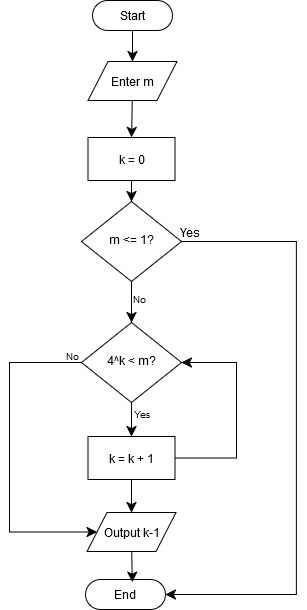

The diagram above was exported from draw.io. Its source (the exported page's mxGraphModel, read from the mxfile embedded in the PNG):
<mxGraphModel dx="1050" dy="616" grid="0" gridSize="10" guides="1" tooltips="1" connect="1" arrows="1" fold="1" page="1" pageScale="1" pageWidth="827" pageHeight="1169" math="0" shadow="0">
  <root>
    <mxCell id="WIyWlLk6GJQsqaUBKTNV-0" />
    <mxCell id="WIyWlLk6GJQsqaUBKTNV-1" parent="WIyWlLk6GJQsqaUBKTNV-0" />
    <mxCell id="o3i2TgNVp2Wdugoak5I9-10" style="edgeStyle=none;curved=1;rounded=0;orthogonalLoop=1;jettySize=auto;html=1;entryX=0.5;entryY=0;entryDx=0;entryDy=0;fontSize=12;startSize=8;endSize=8;" edge="1" parent="WIyWlLk6GJQsqaUBKTNV-1" source="WIyWlLk6GJQsqaUBKTNV-6" target="WIyWlLk6GJQsqaUBKTNV-10">
      <mxGeometry relative="1" as="geometry" />
    </mxCell>
    <mxCell id="WIyWlLk6GJQsqaUBKTNV-6" value="m &amp;lt;= 1?" style="rhombus;whiteSpace=wrap;html=1;shadow=0;fontFamily=Helvetica;fontSize=12;align=center;strokeWidth=1;spacing=6;spacingTop=-4;" parent="WIyWlLk6GJQsqaUBKTNV-1" vertex="1">
      <mxGeometry x="178" y="232" width="100" height="80" as="geometry" />
    </mxCell>
    <mxCell id="o3i2TgNVp2Wdugoak5I9-16" style="edgeStyle=none;curved=1;rounded=0;orthogonalLoop=1;jettySize=auto;html=1;fontSize=12;startSize=8;endSize=8;" edge="1" parent="WIyWlLk6GJQsqaUBKTNV-1" source="WIyWlLk6GJQsqaUBKTNV-10" target="o3i2TgNVp2Wdugoak5I9-15">
      <mxGeometry relative="1" as="geometry" />
    </mxCell>
    <mxCell id="o3i2TgNVp2Wdugoak5I9-24" style="edgeStyle=orthogonalEdgeStyle;rounded=0;orthogonalLoop=1;jettySize=auto;html=1;entryX=0;entryY=0.5;entryDx=0;entryDy=0;fontSize=12;startSize=8;endSize=8;exitX=0;exitY=0.5;exitDx=0;exitDy=0;" edge="1" parent="WIyWlLk6GJQsqaUBKTNV-1" source="WIyWlLk6GJQsqaUBKTNV-10" target="o3i2TgNVp2Wdugoak5I9-21">
      <mxGeometry relative="1" as="geometry">
        <Array as="points">
          <mxPoint x="106" y="393" />
          <mxPoint x="106" y="563" />
          <mxPoint x="194" y="563" />
        </Array>
      </mxGeometry>
    </mxCell>
    <mxCell id="WIyWlLk6GJQsqaUBKTNV-10" value="4^k &amp;lt; m?" style="rhombus;whiteSpace=wrap;html=1;shadow=0;fontFamily=Helvetica;fontSize=12;align=center;strokeWidth=1;spacing=6;spacingTop=-4;" parent="WIyWlLk6GJQsqaUBKTNV-1" vertex="1">
      <mxGeometry x="178" y="353" width="100" height="80" as="geometry" />
    </mxCell>
    <mxCell id="o3i2TgNVp2Wdugoak5I9-4" style="edgeStyle=none;curved=1;rounded=0;orthogonalLoop=1;jettySize=auto;html=1;entryX=0.5;entryY=0;entryDx=0;entryDy=0;fontSize=12;startSize=8;endSize=8;" edge="1" parent="WIyWlLk6GJQsqaUBKTNV-1" source="o3i2TgNVp2Wdugoak5I9-0" target="o3i2TgNVp2Wdugoak5I9-2">
      <mxGeometry relative="1" as="geometry" />
    </mxCell>
    <mxCell id="o3i2TgNVp2Wdugoak5I9-0" value="Start" style="html=1;dashed=0;whiteSpace=wrap;shape=mxgraph.dfd.start" vertex="1" parent="WIyWlLk6GJQsqaUBKTNV-1">
      <mxGeometry x="189" y="31" width="80" height="30" as="geometry" />
    </mxCell>
    <mxCell id="o3i2TgNVp2Wdugoak5I9-1" value="End" style="html=1;dashed=0;whiteSpace=wrap;shape=mxgraph.dfd.start" vertex="1" parent="WIyWlLk6GJQsqaUBKTNV-1">
      <mxGeometry x="182" y="610" width="80" height="30" as="geometry" />
    </mxCell>
    <mxCell id="o3i2TgNVp2Wdugoak5I9-12" style="edgeStyle=none;curved=1;rounded=0;orthogonalLoop=1;jettySize=auto;html=1;entryX=0.5;entryY=0;entryDx=0;entryDy=0;fontSize=12;startSize=8;endSize=8;" edge="1" parent="WIyWlLk6GJQsqaUBKTNV-1" source="o3i2TgNVp2Wdugoak5I9-2" target="o3i2TgNVp2Wdugoak5I9-3">
      <mxGeometry relative="1" as="geometry" />
    </mxCell>
    <mxCell id="o3i2TgNVp2Wdugoak5I9-2" value="Enter m" style="shape=parallelogram;perimeter=parallelogramPerimeter;whiteSpace=wrap;html=1;fixedSize=1;" vertex="1" parent="WIyWlLk6GJQsqaUBKTNV-1">
      <mxGeometry x="184.5" y="92" width="89" height="39" as="geometry" />
    </mxCell>
    <mxCell id="o3i2TgNVp2Wdugoak5I9-13" style="edgeStyle=none;curved=1;rounded=0;orthogonalLoop=1;jettySize=auto;html=1;fontSize=12;startSize=8;endSize=8;" edge="1" parent="WIyWlLk6GJQsqaUBKTNV-1" source="o3i2TgNVp2Wdugoak5I9-3" target="WIyWlLk6GJQsqaUBKTNV-6">
      <mxGeometry relative="1" as="geometry" />
    </mxCell>
    <mxCell id="o3i2TgNVp2Wdugoak5I9-3" value="k = 0" style="rounded=0;whiteSpace=wrap;html=1;" vertex="1" parent="WIyWlLk6GJQsqaUBKTNV-1">
      <mxGeometry x="184.5" y="168" width="87" height="43" as="geometry" />
    </mxCell>
    <mxCell id="o3i2TgNVp2Wdugoak5I9-7" value="&lt;font style=&quot;font-size: 12px;&quot;&gt;Yes&lt;/font&gt;" style="text;html=1;align=center;verticalAlign=middle;resizable=0;points=[];autosize=1;strokeColor=none;fillColor=none;fontSize=16;" vertex="1" parent="WIyWlLk6GJQsqaUBKTNV-1">
      <mxGeometry x="267" y="246" width="37" height="31" as="geometry" />
    </mxCell>
    <mxCell id="o3i2TgNVp2Wdugoak5I9-9" style="edgeStyle=orthogonalEdgeStyle;rounded=0;orthogonalLoop=1;jettySize=auto;html=1;entryX=1;entryY=0.5;entryDx=0;entryDy=0;entryPerimeter=0;fontSize=12;startSize=8;endSize=8;exitX=1;exitY=0.5;exitDx=0;exitDy=0;" edge="1" parent="WIyWlLk6GJQsqaUBKTNV-1" source="WIyWlLk6GJQsqaUBKTNV-6" target="o3i2TgNVp2Wdugoak5I9-1">
      <mxGeometry relative="1" as="geometry">
        <Array as="points">
          <mxPoint x="393" y="272" />
          <mxPoint x="393" y="625" />
        </Array>
      </mxGeometry>
    </mxCell>
    <mxCell id="o3i2TgNVp2Wdugoak5I9-11" value="&lt;font size=&quot;1&quot;&gt;No&lt;/font&gt;" style="text;html=1;align=center;verticalAlign=middle;resizable=0;points=[];autosize=1;strokeColor=none;fillColor=none;fontSize=16;" vertex="1" parent="WIyWlLk6GJQsqaUBKTNV-1">
      <mxGeometry x="220" y="312" width="31" height="31" as="geometry" />
    </mxCell>
    <mxCell id="o3i2TgNVp2Wdugoak5I9-17" style="edgeStyle=orthogonalEdgeStyle;rounded=0;orthogonalLoop=1;jettySize=auto;html=1;entryX=1;entryY=0.5;entryDx=0;entryDy=0;fontSize=12;startSize=8;endSize=8;exitX=1;exitY=0.5;exitDx=0;exitDy=0;" edge="1" parent="WIyWlLk6GJQsqaUBKTNV-1" source="o3i2TgNVp2Wdugoak5I9-15" target="WIyWlLk6GJQsqaUBKTNV-10">
      <mxGeometry relative="1" as="geometry">
        <Array as="points">
          <mxPoint x="333" y="489" />
          <mxPoint x="333" y="393" />
        </Array>
      </mxGeometry>
    </mxCell>
    <mxCell id="o3i2TgNVp2Wdugoak5I9-22" style="edgeStyle=none;curved=1;rounded=0;orthogonalLoop=1;jettySize=auto;html=1;entryX=0.5;entryY=0;entryDx=0;entryDy=0;fontSize=12;startSize=8;endSize=8;" edge="1" parent="WIyWlLk6GJQsqaUBKTNV-1" source="o3i2TgNVp2Wdugoak5I9-15" target="o3i2TgNVp2Wdugoak5I9-21">
      <mxGeometry relative="1" as="geometry" />
    </mxCell>
    <mxCell id="o3i2TgNVp2Wdugoak5I9-15" value="k = k + 1" style="rounded=0;whiteSpace=wrap;html=1;" vertex="1" parent="WIyWlLk6GJQsqaUBKTNV-1">
      <mxGeometry x="184.5" y="467" width="87" height="43" as="geometry" />
    </mxCell>
    <mxCell id="o3i2TgNVp2Wdugoak5I9-18" value="&lt;font size=&quot;1&quot;&gt;Yes&lt;/font&gt;" style="text;html=1;align=center;verticalAlign=middle;resizable=0;points=[];autosize=1;strokeColor=none;fillColor=none;fontSize=16;" vertex="1" parent="WIyWlLk6GJQsqaUBKTNV-1">
      <mxGeometry x="220" y="427" width="36" height="31" as="geometry" />
    </mxCell>
    <mxCell id="o3i2TgNVp2Wdugoak5I9-21" value="Output k-1" style="shape=parallelogram;perimeter=parallelogramPerimeter;whiteSpace=wrap;html=1;fixedSize=1;" vertex="1" parent="WIyWlLk6GJQsqaUBKTNV-1">
      <mxGeometry x="183.5" y="543" width="89" height="39" as="geometry" />
    </mxCell>
    <mxCell id="o3i2TgNVp2Wdugoak5I9-23" style="edgeStyle=none;curved=1;rounded=0;orthogonalLoop=1;jettySize=auto;html=1;entryX=0.585;entryY=0.087;entryDx=0;entryDy=0;entryPerimeter=0;fontSize=12;startSize=8;endSize=8;" edge="1" parent="WIyWlLk6GJQsqaUBKTNV-1" source="o3i2TgNVp2Wdugoak5I9-21" target="o3i2TgNVp2Wdugoak5I9-1">
      <mxGeometry relative="1" as="geometry" />
    </mxCell>
    <mxCell id="o3i2TgNVp2Wdugoak5I9-25" value="&lt;font size=&quot;1&quot;&gt;No&lt;/font&gt;" style="text;html=1;align=center;verticalAlign=middle;resizable=0;points=[];autosize=1;strokeColor=none;fillColor=none;fontSize=16;" vertex="1" parent="WIyWlLk6GJQsqaUBKTNV-1">
      <mxGeometry x="153.5" y="369" width="31" height="31" as="geometry" />
    </mxCell>
  </root>
</mxGraphModel>